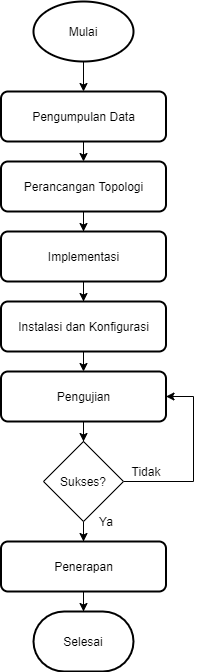

The diagram above was exported from draw.io. Its source (the exported page's mxGraphModel, read from the mxfile embedded in the PNG):
<mxGraphModel dx="1038" dy="588" grid="1" gridSize="10" guides="1" tooltips="1" connect="1" arrows="1" fold="1" page="1" pageScale="1" pageWidth="850" pageHeight="1100" math="0" shadow="0">
  <root>
    <mxCell id="0" />
    <mxCell id="1" parent="0" />
    <mxCell id="QzKmBSIMckbFOOHCGiRF-12" style="edgeStyle=orthogonalEdgeStyle;rounded=0;orthogonalLoop=1;jettySize=auto;html=1;" edge="1" parent="1" source="3sCE1THgLoH0uYCMo0B_-1" target="3sCE1THgLoH0uYCMo0B_-2">
      <mxGeometry relative="1" as="geometry" />
    </mxCell>
    <mxCell id="3sCE1THgLoH0uYCMo0B_-1" value="Mulai" style="strokeWidth=2;html=1;shape=mxgraph.flowchart.start_1;whiteSpace=wrap;" parent="1" vertex="1">
      <mxGeometry x="210" y="140" width="100" height="60" as="geometry" />
    </mxCell>
    <mxCell id="QzKmBSIMckbFOOHCGiRF-13" style="edgeStyle=orthogonalEdgeStyle;rounded=0;orthogonalLoop=1;jettySize=auto;html=1;exitX=0.5;exitY=1;exitDx=0;exitDy=0;entryX=0.5;entryY=0;entryDx=0;entryDy=0;" edge="1" parent="1" source="3sCE1THgLoH0uYCMo0B_-2" target="QzKmBSIMckbFOOHCGiRF-1">
      <mxGeometry relative="1" as="geometry" />
    </mxCell>
    <mxCell id="3sCE1THgLoH0uYCMo0B_-2" value="Pengumpulan Data" style="rounded=1;whiteSpace=wrap;html=1;absoluteArcSize=1;arcSize=14;strokeWidth=2;" parent="1" vertex="1">
      <mxGeometry x="177.5" y="230" width="165" height="50" as="geometry" />
    </mxCell>
    <mxCell id="QzKmBSIMckbFOOHCGiRF-14" style="edgeStyle=orthogonalEdgeStyle;rounded=0;orthogonalLoop=1;jettySize=auto;html=1;exitX=0.5;exitY=1;exitDx=0;exitDy=0;" edge="1" parent="1" source="QzKmBSIMckbFOOHCGiRF-1" target="QzKmBSIMckbFOOHCGiRF-2">
      <mxGeometry relative="1" as="geometry" />
    </mxCell>
    <mxCell id="QzKmBSIMckbFOOHCGiRF-1" value="Perancangan Topologi" style="rounded=1;whiteSpace=wrap;html=1;absoluteArcSize=1;arcSize=14;strokeWidth=2;" vertex="1" parent="1">
      <mxGeometry x="177.5" y="300" width="165" height="50" as="geometry" />
    </mxCell>
    <mxCell id="QzKmBSIMckbFOOHCGiRF-15" style="edgeStyle=orthogonalEdgeStyle;rounded=0;orthogonalLoop=1;jettySize=auto;html=1;exitX=0.5;exitY=1;exitDx=0;exitDy=0;" edge="1" parent="1" source="QzKmBSIMckbFOOHCGiRF-2" target="QzKmBSIMckbFOOHCGiRF-3">
      <mxGeometry relative="1" as="geometry" />
    </mxCell>
    <mxCell id="QzKmBSIMckbFOOHCGiRF-2" value="Implementasi" style="rounded=1;whiteSpace=wrap;html=1;absoluteArcSize=1;arcSize=14;strokeWidth=2;" vertex="1" parent="1">
      <mxGeometry x="177.5" y="370" width="165" height="50" as="geometry" />
    </mxCell>
    <mxCell id="QzKmBSIMckbFOOHCGiRF-16" style="edgeStyle=orthogonalEdgeStyle;rounded=0;orthogonalLoop=1;jettySize=auto;html=1;exitX=0.5;exitY=1;exitDx=0;exitDy=0;entryX=0.5;entryY=0;entryDx=0;entryDy=0;" edge="1" parent="1" source="QzKmBSIMckbFOOHCGiRF-3" target="QzKmBSIMckbFOOHCGiRF-5">
      <mxGeometry relative="1" as="geometry" />
    </mxCell>
    <mxCell id="QzKmBSIMckbFOOHCGiRF-3" value="Instalasi dan Konfigurasi" style="rounded=1;whiteSpace=wrap;html=1;absoluteArcSize=1;arcSize=14;strokeWidth=2;" vertex="1" parent="1">
      <mxGeometry x="177.5" y="440" width="165" height="50" as="geometry" />
    </mxCell>
    <mxCell id="QzKmBSIMckbFOOHCGiRF-18" style="edgeStyle=orthogonalEdgeStyle;rounded=0;orthogonalLoop=1;jettySize=auto;html=1;exitX=0.5;exitY=1;exitDx=0;exitDy=0;" edge="1" parent="1" source="QzKmBSIMckbFOOHCGiRF-4" target="QzKmBSIMckbFOOHCGiRF-6">
      <mxGeometry relative="1" as="geometry" />
    </mxCell>
    <mxCell id="QzKmBSIMckbFOOHCGiRF-20" style="edgeStyle=orthogonalEdgeStyle;rounded=0;orthogonalLoop=1;jettySize=auto;html=1;entryX=1;entryY=0.5;entryDx=0;entryDy=0;" edge="1" parent="1" source="QzKmBSIMckbFOOHCGiRF-4" target="QzKmBSIMckbFOOHCGiRF-5">
      <mxGeometry relative="1" as="geometry">
        <Array as="points">
          <mxPoint x="370" y="620" />
          <mxPoint x="370" y="535" />
        </Array>
      </mxGeometry>
    </mxCell>
    <mxCell id="QzKmBSIMckbFOOHCGiRF-4" value="Sukses?" style="rhombus;whiteSpace=wrap;html=1;" vertex="1" parent="1">
      <mxGeometry x="220" y="580" width="80" height="80" as="geometry" />
    </mxCell>
    <mxCell id="QzKmBSIMckbFOOHCGiRF-17" style="edgeStyle=orthogonalEdgeStyle;rounded=0;orthogonalLoop=1;jettySize=auto;html=1;exitX=0.5;exitY=1;exitDx=0;exitDy=0;" edge="1" parent="1" source="QzKmBSIMckbFOOHCGiRF-5" target="QzKmBSIMckbFOOHCGiRF-4">
      <mxGeometry relative="1" as="geometry" />
    </mxCell>
    <mxCell id="QzKmBSIMckbFOOHCGiRF-5" value="Pengujian" style="rounded=1;whiteSpace=wrap;html=1;absoluteArcSize=1;arcSize=14;strokeWidth=2;" vertex="1" parent="1">
      <mxGeometry x="177.5" y="510" width="165" height="50" as="geometry" />
    </mxCell>
    <mxCell id="QzKmBSIMckbFOOHCGiRF-19" style="edgeStyle=orthogonalEdgeStyle;rounded=0;orthogonalLoop=1;jettySize=auto;html=1;exitX=0.5;exitY=1;exitDx=0;exitDy=0;" edge="1" parent="1" source="QzKmBSIMckbFOOHCGiRF-6" target="QzKmBSIMckbFOOHCGiRF-7">
      <mxGeometry relative="1" as="geometry" />
    </mxCell>
    <mxCell id="QzKmBSIMckbFOOHCGiRF-6" value="Penerapan" style="rounded=1;whiteSpace=wrap;html=1;absoluteArcSize=1;arcSize=14;strokeWidth=2;" vertex="1" parent="1">
      <mxGeometry x="177.5" y="680" width="165" height="50" as="geometry" />
    </mxCell>
    <mxCell id="QzKmBSIMckbFOOHCGiRF-7" value="Selesai" style="strokeWidth=2;html=1;shape=mxgraph.flowchart.terminator;whiteSpace=wrap;" vertex="1" parent="1">
      <mxGeometry x="210" y="750" width="100" height="60" as="geometry" />
    </mxCell>
    <mxCell id="QzKmBSIMckbFOOHCGiRF-21" value="Tidak" style="text;html=1;strokeColor=none;fillColor=none;align=center;verticalAlign=middle;whiteSpace=wrap;rounded=0;" vertex="1" parent="1">
      <mxGeometry x="302.5" y="600" width="40" height="20" as="geometry" />
    </mxCell>
    <mxCell id="QzKmBSIMckbFOOHCGiRF-23" value="Ya" style="text;html=1;strokeColor=none;fillColor=none;align=center;verticalAlign=middle;whiteSpace=wrap;rounded=0;" vertex="1" parent="1">
      <mxGeometry x="262.5" y="650" width="40" height="20" as="geometry" />
    </mxCell>
  </root>
</mxGraphModel>